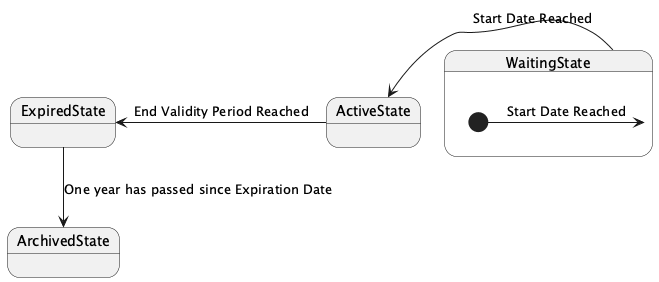

The diagram above was rendered by PlantUML. Its source (embedded in the PNG):
@startuml
state WaitingState {
    [*] -> WaitingState: Start Date Reached
}

state ActiveState
ActiveState <-- WaitingState: Start Date Reached

state ExpiredState
ExpiredState <-- ActiveState: End Validity Period Reached

state ArchivedState
ExpiredState --> ArchivedState: One year has passed since Expiration Date
@enduml